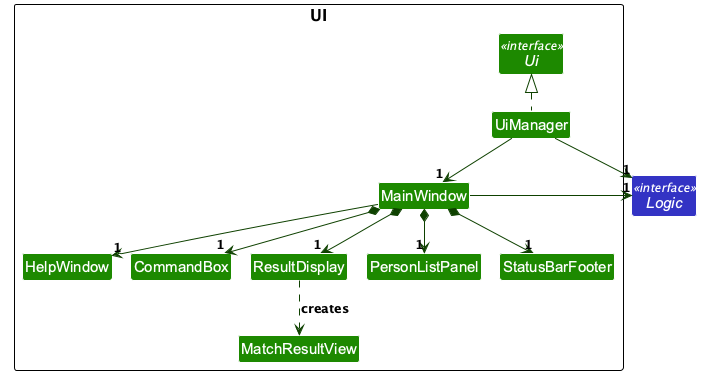

The diagram above was rendered by PlantUML. Its source (embedded in the PNG):
@startuml
!pragma layout smetana
!include style.puml
skinparam arrowColor UI_COLOR_T4
skinparam classBackgroundColor UI_COLOR
skinparam nodesep 45
skinparam ranksep 55

package UI as UiPackage {
interface Ui <<interface>>
class UiManager
class MainWindow
class HelpWindow
class CommandBox
class ResultDisplay
class PersonListPanel
class StatusBarFooter
class MatchResultView
}

interface "Logic" as LogicApi <<interface>> LOGIC_COLOR

UiManager .up.|> Ui
UiManager -down-> "1" MainWindow
UiManager -right-> "1" LogicApi
MainWindow -right-> "1" LogicApi
MainWindow -down-> "1" HelpWindow
MainWindow *-down-> "1" CommandBox
MainWindow *-down-> "1" ResultDisplay
MainWindow *-down-> "1" PersonListPanel
MainWindow *-down-> "1" StatusBarFooter
ResultDisplay .down.> MatchResultView : creates
@enduml